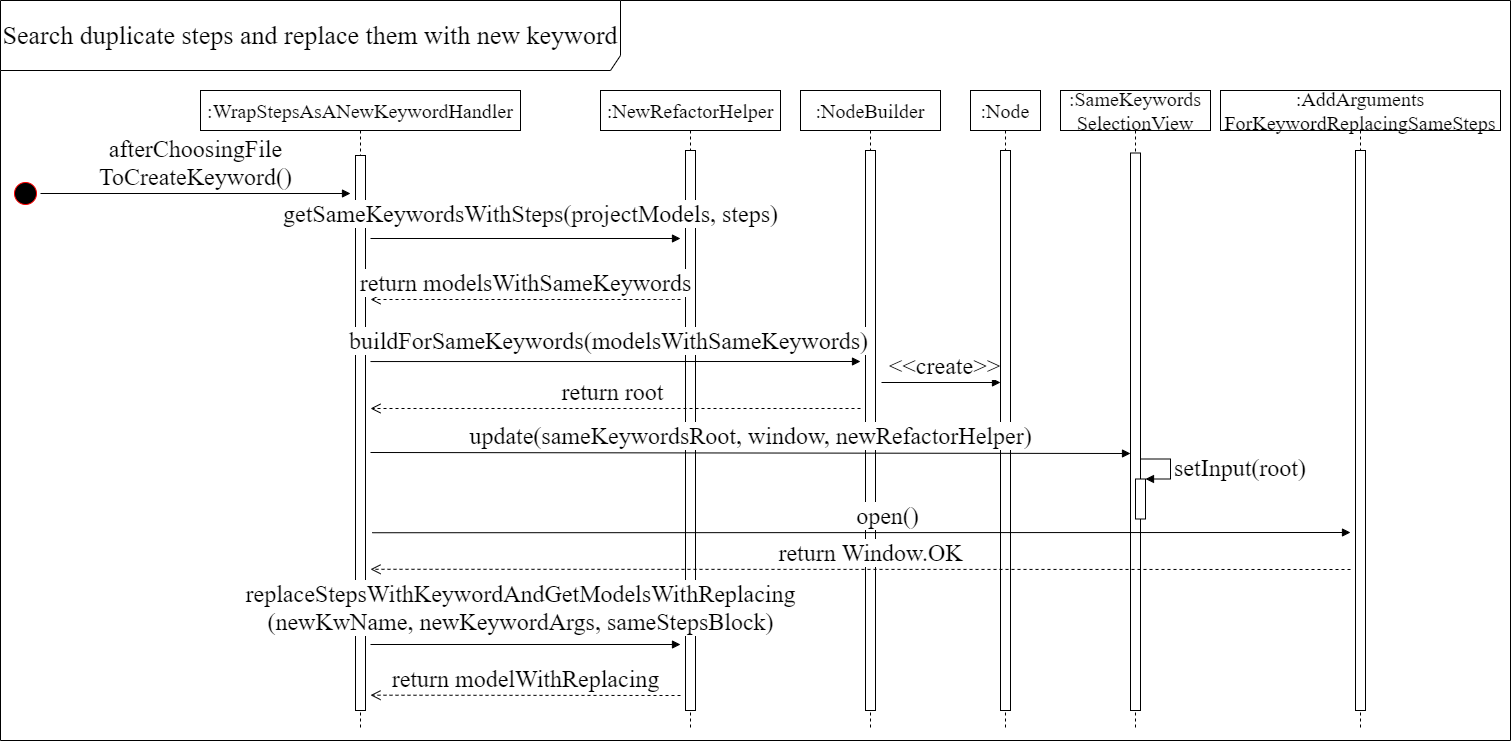

The diagram above was exported from draw.io. Its source (the exported page's mxGraphModel, read from the mxfile embedded in the PNG):
<mxGraphModel dx="2370" dy="1177" grid="1" gridSize="10" guides="1" tooltips="1" connect="1" arrows="1" fold="1" page="1" pageScale="1" pageWidth="827" pageHeight="1169" math="0" shadow="0">
  <root>
    <mxCell id="0" />
    <mxCell id="1" parent="0" />
    <mxCell id="drCYILhZ_GqDDNA8WPRQ-62" value="Search duplicate steps and replace them with new keyword" style="shape=umlFrame;whiteSpace=wrap;html=1;width=620;height=70;fontFamily=Times New Roman;fontSize=26;" parent="1" vertex="1">
      <mxGeometry x="320" y="30" width="1510" height="740" as="geometry" />
    </mxCell>
    <mxCell id="drCYILhZ_GqDDNA8WPRQ-1" value="" style="ellipse;html=1;shape=startState;fillColor=#000000;strokeColor=#ff0000;fontFamily=Times New Roman;fontSize=24;" parent="1" vertex="1">
      <mxGeometry x="330" y="208" width="30" height="30" as="geometry" />
    </mxCell>
    <mxCell id="drCYILhZ_GqDDNA8WPRQ-2" value=":WrapStepsAsANewKeywordHandler" style="shape=umlLifeline;perimeter=lifelinePerimeter;whiteSpace=wrap;html=1;container=1;collapsible=0;recursiveResize=0;outlineConnect=0;fontFamily=Times New Roman;fontSize=20;" parent="1" vertex="1">
      <mxGeometry x="520" y="120" width="320" height="640" as="geometry" />
    </mxCell>
    <mxCell id="drCYILhZ_GqDDNA8WPRQ-3" value="" style="html=1;points=[];perimeter=orthogonalPerimeter;fontFamily=Times New Roman;fontSize=24;" parent="drCYILhZ_GqDDNA8WPRQ-2" vertex="1">
      <mxGeometry x="155" y="65" width="10" height="555" as="geometry" />
    </mxCell>
    <mxCell id="drCYILhZ_GqDDNA8WPRQ-4" value="afterChoosingFile&lt;br&gt;ToCreateKeyword()" style="html=1;verticalAlign=bottom;endArrow=block;fontFamily=Times New Roman;fontSize=24;" parent="1" edge="1">
      <mxGeometry width="80" relative="1" as="geometry">
        <mxPoint x="360" y="223" as="sourcePoint" />
        <mxPoint x="670" y="223" as="targetPoint" />
        <mxPoint as="offset" />
      </mxGeometry>
    </mxCell>
    <mxCell id="drCYILhZ_GqDDNA8WPRQ-16" value=":NewRefactorHelper" style="shape=umlLifeline;perimeter=lifelinePerimeter;whiteSpace=wrap;html=1;container=1;collapsible=0;recursiveResize=0;outlineConnect=0;fontFamily=Times New Roman;fontSize=20;" parent="1" vertex="1">
      <mxGeometry x="920" y="120" width="180" height="640" as="geometry" />
    </mxCell>
    <mxCell id="drCYILhZ_GqDDNA8WPRQ-17" value="" style="html=1;points=[];perimeter=orthogonalPerimeter;fontFamily=Times New Roman;fontSize=24;" parent="drCYILhZ_GqDDNA8WPRQ-16" vertex="1">
      <mxGeometry x="85" y="60" width="10" height="560" as="geometry" />
    </mxCell>
    <mxCell id="drCYILhZ_GqDDNA8WPRQ-35" value=":NodeBuilder" style="shape=umlLifeline;perimeter=lifelinePerimeter;whiteSpace=wrap;html=1;container=1;collapsible=0;recursiveResize=0;outlineConnect=0;fontFamily=Times New Roman;fontSize=20;" parent="1" vertex="1">
      <mxGeometry x="1120" y="120" width="140" height="640" as="geometry" />
    </mxCell>
    <mxCell id="drCYILhZ_GqDDNA8WPRQ-36" value="" style="html=1;points=[];perimeter=orthogonalPerimeter;fontFamily=Times New Roman;fontSize=24;" parent="drCYILhZ_GqDDNA8WPRQ-35" vertex="1">
      <mxGeometry x="65" y="60" width="10" height="560" as="geometry" />
    </mxCell>
    <mxCell id="drCYILhZ_GqDDNA8WPRQ-39" value=":Node" style="shape=umlLifeline;perimeter=lifelinePerimeter;whiteSpace=wrap;html=1;container=1;collapsible=0;recursiveResize=0;outlineConnect=0;fontFamily=Times New Roman;fontSize=20;" parent="1" vertex="1">
      <mxGeometry x="1290" y="120" width="70" height="640" as="geometry" />
    </mxCell>
    <mxCell id="drCYILhZ_GqDDNA8WPRQ-40" value="" style="html=1;points=[];perimeter=orthogonalPerimeter;fontFamily=Times New Roman;fontSize=24;" parent="drCYILhZ_GqDDNA8WPRQ-39" vertex="1">
      <mxGeometry x="30" y="60" width="10" height="560" as="geometry" />
    </mxCell>
    <mxCell id="drCYILhZ_GqDDNA8WPRQ-43" value=":SameKeywords&lt;br&gt;SelectionView" style="shape=umlLifeline;perimeter=lifelinePerimeter;whiteSpace=wrap;html=1;container=1;collapsible=0;recursiveResize=0;outlineConnect=0;fontFamily=Times New Roman;fontSize=20;" parent="1" vertex="1">
      <mxGeometry x="1380" y="120" width="150" height="640" as="geometry" />
    </mxCell>
    <mxCell id="drCYILhZ_GqDDNA8WPRQ-44" value="" style="html=1;points=[];perimeter=orthogonalPerimeter;fontFamily=Times New Roman;fontSize=24;" parent="drCYILhZ_GqDDNA8WPRQ-43" vertex="1">
      <mxGeometry x="70" y="62.5" width="10" height="557.5" as="geometry" />
    </mxCell>
    <mxCell id="drCYILhZ_GqDDNA8WPRQ-49" value="buildForSameKeywords(modelsWithSameKeywords)" style="html=1;verticalAlign=bottom;endArrow=block;fontFamily=Times New Roman;fontSize=24;exitX=1;exitY=0.5;exitDx=0;exitDy=0;" parent="1" edge="1">
      <mxGeometry x="-0.0286" y="4" width="80" relative="1" as="geometry">
        <mxPoint x="690" y="391.04999999999956" as="sourcePoint" />
        <mxPoint x="1180" y="391" as="targetPoint" />
        <mxPoint as="offset" />
      </mxGeometry>
    </mxCell>
    <mxCell id="drCYILhZ_GqDDNA8WPRQ-50" value="&amp;lt;&amp;lt;create&amp;gt;&amp;gt;" style="html=1;verticalAlign=bottom;endArrow=block;fontFamily=Times New Roman;fontSize=24;" parent="1" edge="1">
      <mxGeometry x="0.0698" width="80" relative="1" as="geometry">
        <mxPoint x="1201" y="412" as="sourcePoint" />
        <mxPoint x="1320" y="412" as="targetPoint" />
        <mxPoint as="offset" />
      </mxGeometry>
    </mxCell>
    <mxCell id="drCYILhZ_GqDDNA8WPRQ-51" value="return root" style="html=1;verticalAlign=bottom;endArrow=open;dashed=1;endSize=8;fontFamily=Times New Roman;fontSize=24;" parent="1" edge="1">
      <mxGeometry x="0.0154" relative="1" as="geometry">
        <mxPoint x="1180" y="438" as="sourcePoint" />
        <mxPoint x="690" y="438" as="targetPoint" />
        <mxPoint as="offset" />
      </mxGeometry>
    </mxCell>
    <mxCell id="drCYILhZ_GqDDNA8WPRQ-52" value="update(sameKeywordsRoot, window, newRefactorHelper)" style="html=1;verticalAlign=bottom;endArrow=block;fontFamily=Times New Roman;fontSize=24;exitX=1;exitY=0.5;exitDx=0;exitDy=0;" parent="1" edge="1">
      <mxGeometry width="80" relative="1" as="geometry">
        <mxPoint x="690" y="481.9999999999995" as="sourcePoint" />
        <mxPoint x="1450" y="483" as="targetPoint" />
      </mxGeometry>
    </mxCell>
    <mxCell id="drCYILhZ_GqDDNA8WPRQ-53" value="" style="html=1;points=[];perimeter=orthogonalPerimeter;fontFamily=Times New Roman;fontSize=24;" parent="1" vertex="1">
      <mxGeometry x="1455" y="508.5" width="10" height="40" as="geometry" />
    </mxCell>
    <mxCell id="drCYILhZ_GqDDNA8WPRQ-54" value="setInput(root)" style="edgeStyle=orthogonalEdgeStyle;html=1;align=left;spacingLeft=2;endArrow=block;rounded=0;entryX=1;entryY=0;fontFamily=Times New Roman;fontSize=24;" parent="1" target="drCYILhZ_GqDDNA8WPRQ-53" edge="1">
      <mxGeometry relative="1" as="geometry">
        <mxPoint x="1460" y="488.5" as="sourcePoint" />
        <Array as="points">
          <mxPoint x="1490" y="488.5" />
        </Array>
      </mxGeometry>
    </mxCell>
    <mxCell id="drCYILhZ_GqDDNA8WPRQ-56" value=":AddArguments&lt;br&gt;ForKeywordReplacingSameSteps&lt;br&gt;" style="shape=umlLifeline;perimeter=lifelinePerimeter;whiteSpace=wrap;html=1;container=1;collapsible=0;recursiveResize=0;outlineConnect=0;fontFamily=Times New Roman;fontSize=20;" parent="1" vertex="1">
      <mxGeometry x="1540" y="120" width="280" height="640" as="geometry" />
    </mxCell>
    <mxCell id="drCYILhZ_GqDDNA8WPRQ-57" value="" style="html=1;points=[];perimeter=orthogonalPerimeter;fontFamily=Times New Roman;fontSize=24;" parent="drCYILhZ_GqDDNA8WPRQ-56" vertex="1">
      <mxGeometry x="135" y="60" width="10" height="560" as="geometry" />
    </mxCell>
    <mxCell id="drCYILhZ_GqDDNA8WPRQ-58" value="open()" style="html=1;verticalAlign=bottom;endArrow=block;fontFamily=Times New Roman;fontSize=24;exitX=1;exitY=0.5;exitDx=0;exitDy=0;" parent="1" edge="1">
      <mxGeometry x="0.0534" width="80" relative="1" as="geometry">
        <mxPoint x="691.7" y="562.2399999999998" as="sourcePoint" />
        <mxPoint x="1670" y="562" as="targetPoint" />
        <mxPoint as="offset" />
      </mxGeometry>
    </mxCell>
    <mxCell id="drCYILhZ_GqDDNA8WPRQ-59" value="return Window.OK" style="html=1;verticalAlign=bottom;endArrow=open;dashed=1;endSize=8;fontFamily=Times New Roman;fontSize=24;entryX=1.33;entryY=0.797;entryDx=0;entryDy=0;entryPerimeter=0;" parent="1" edge="1">
      <mxGeometry x="-0.0199" relative="1" as="geometry">
        <mxPoint x="1670" y="599" as="sourcePoint" />
        <mxPoint x="690.0000000000002" y="598.7749999999996" as="targetPoint" />
        <mxPoint as="offset" />
      </mxGeometry>
    </mxCell>
    <mxCell id="drCYILhZ_GqDDNA8WPRQ-60" value="replaceStepsWithKeywordAndGetModelsWithReplacing&lt;br style=&quot;font-size: 24px;&quot;&gt;(newKwName, newKeywordArgs, sameStepsBlock)" style="html=1;verticalAlign=bottom;endArrow=block;fontFamily=Times New Roman;fontSize=24;exitX=1;exitY=0.5;exitDx=0;exitDy=0;" parent="1" edge="1">
      <mxGeometry x="-0.0323" y="6" width="80" relative="1" as="geometry">
        <mxPoint x="689.9999999999998" y="673.9999999999995" as="sourcePoint" />
        <mxPoint x="1000" y="674" as="targetPoint" />
        <mxPoint as="offset" />
      </mxGeometry>
    </mxCell>
    <mxCell id="drCYILhZ_GqDDNA8WPRQ-61" value="return modelWithReplacing" style="html=1;verticalAlign=bottom;endArrow=open;dashed=1;endSize=8;fontFamily=Times New Roman;fontSize=24;" parent="1" edge="1">
      <mxGeometry relative="1" as="geometry">
        <mxPoint x="1000" y="725" as="sourcePoint" />
        <mxPoint x="690" y="724.69" as="targetPoint" />
      </mxGeometry>
    </mxCell>
    <mxCell id="drCYILhZ_GqDDNA8WPRQ-8" value="getSameKeywordsWithSteps(projectModels, steps)" style="html=1;verticalAlign=bottom;endArrow=block;fontFamily=Times New Roman;fontSize=24;exitX=1;exitY=0.5;exitDx=0;exitDy=0;" parent="1" edge="1">
      <mxGeometry x="0.0286" y="8" width="80" relative="1" as="geometry">
        <mxPoint x="690" y="267.9999999999998" as="sourcePoint" />
        <mxPoint x="1000" y="268" as="targetPoint" />
        <mxPoint as="offset" />
      </mxGeometry>
    </mxCell>
    <mxCell id="drCYILhZ_GqDDNA8WPRQ-9" value="return modelsWithSameKeywords" style="html=1;verticalAlign=bottom;endArrow=open;dashed=1;endSize=8;fontFamily=Times New Roman;fontSize=24;" parent="1" edge="1">
      <mxGeometry relative="1" as="geometry">
        <mxPoint x="1000" y="329" as="sourcePoint" />
        <mxPoint x="690" y="329" as="targetPoint" />
        <Array as="points">
          <mxPoint x="990" y="329" />
        </Array>
      </mxGeometry>
    </mxCell>
  </root>
</mxGraphModel>